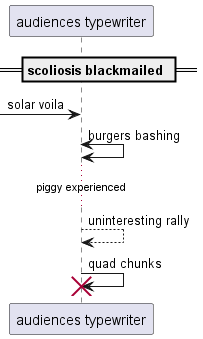

The diagram above was rendered by PlantUML. Its source (embedded in the PNG):
@startuml
participant "audiences typewriter" as 0
== scoliosis blackmailed ==
 [-> 0: solar voila
0 <-> 0: burgers bashing
...piggy experienced...
0 --> 0: uninteresting rally
0 -> 0!! : quad chunks
@enduml